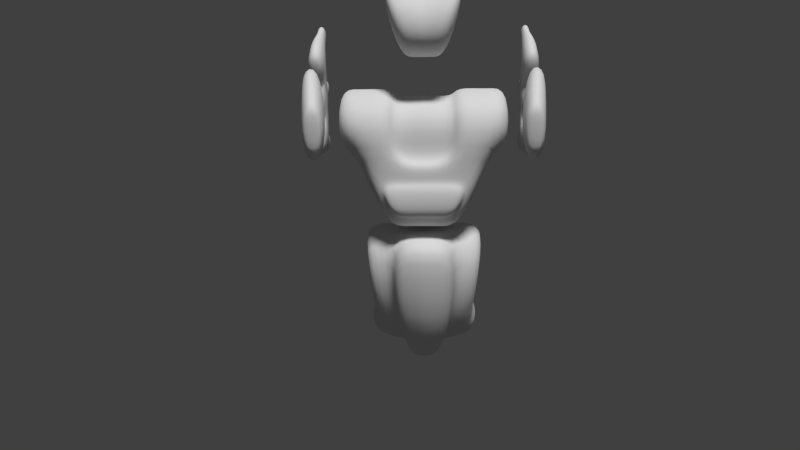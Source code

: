# Source: personaje_2_02.blend  (saved by Blender 2.76.0; exported with 4.5.12 LTS)
import bpy
from mathutils import Matrix  # noqa: F401  (used for matrix-valued properties, if any)

bpy.ops.wm.read_factory_settings(use_empty=True)
scene = bpy.context.scene
scene.name = 'Scene'

# ---- collections
col_collection_1 = bpy.data.collections.new('Collection 1'); scene.collection.children.link(col_collection_1)

# ---- world
world_world = bpy.data.worlds.new('World'); scene.world = world_world
world_world.color = (0.05088, 0.05088, 0.05088)
world_world.use_sun_shadow = False
world_world.sun_shadow_jitter_overblur = 0.0
world_world.cycles.sampling_method = 'MANUAL'
world_world.cycles.sample_map_resolution = 256

# ---- cameras
cam_camera_001 = bpy.data.cameras.new('Camera.001')
cam_camera_001.clip_end = 100.0
cam_camera_001.lens = 35.0
cam_camera_001.sensor_width = 32.0
cam_camera_001.sensor_height = 18.0
cam_camera_001.display_size = 2.0
cam_camera_001.dof.focus_distance = 0.0

# ---- lights
light_sun = bpy.data.lights.new('Sun', 'SUN')
light_sun.transmission_factor = 0.0
light_sun.angle = 0.1993
light_sun.energy = 2.5
light_sun.shadow_buffer_clip_start = 0.5
light_sun.shadow_soft_size = 0.1
light_sun.shadow_cascade_max_distance = 1000.0
light_sun.cycles.use_multiple_importance_sampling = False

# ---- meshes
me_cube_002 = bpy.data.meshes.new('Cube.002')
me_cube_002.from_pydata([(0.1969, 0.2165, 3.474), (0.4974, 0.2165, 3.534), (0.4974, -0.7812, 3.659), (0.0, -0.7812, 3.573), (0.1969, -0.7812, 3.599), (0.0, 0.2165, 3.448), (0.0, -0.5396, 4.053), (0.0, 0.3749, 4.115), (0.0, 0.06053, 3.024), (0.0, -0.6312, 3.215), (0.6312, 0.3749, 4.286), (0.2892, 0.06053, 3.024), (0.6312, -0.5396, 4.224), (0.2892, -0.6312, 3.215), (0.2693, 0.3749, 4.165), (0.1234, -0.6312, 3.215), (0.2693, -0.5396, 4.103), (0.1234, 0.06053, 3.024), (0.5676, -1.0, 0.6329), (1.0, -0.958, 2.633), (0.5676, 0.3033, 0.6329), (1.0, 0.5853, 2.633), (1.0, 0.5193, 1.728), (1.0, -1.0, 1.728), (0.2927, -0.5418, -1.485), (1.0, -1.0, 0.568), (0.2927, 0.1211, -1.485), (1.0, 0.3033, 0.568), (0.7969, 0.5853, -0.8512), (0.7969, -1.0, -0.8512), (0.0, 0.3033, 0.6329), (0.0, -1.0, 0.6329), (0.0, -1.0, 1.728), (0.0, 0.392, 0.568), (0.0, 0.1211, -1.485), (0.0, -1.164, 0.568), (0.0, 0.6739, -0.8512), (0.8774, 0.2577, -1.021), (0.7426, 0.1449, -1.363), (0.8774, -0.6736, -1.021), (0.7426, -0.5644, -1.363), (1.299, 0.7804, 2.633), (1.299, -0.7629, 2.633), (1.299, 0.7144, 1.728), (1.299, -0.8049, 1.728), (1.547, 0.7804, 3.234), (1.426, -0.7629, 2.633), (1.547, 0.7144, 1.127), (1.426, -0.8049, 1.728), (1.896, 0.7804, 3.234), (1.775, -0.7629, 2.633), (1.896, 0.7144, 1.127), (1.775, -0.8049, 1.728), (1.455, -0.8963, 2.564), (1.455, -0.9313, 1.809), (1.746, -0.8963, 2.564), (1.746, -0.9313, 1.809), (1.577, 0.862, 3.053), (1.577, 0.8074, 1.308), (1.866, 0.862, 3.053), (1.866, 0.8074, 1.308), (1.577, 1.051, 2.471), (1.577, 1.033, 1.89), (1.866, 1.051, 2.471), (1.866, 1.033, 1.89), (1.577, 1.297, 2.551), (1.577, 1.109, 3.133), (1.866, 1.109, 3.133), (1.866, 1.297, 2.551), (1.577, 1.049, 1.215), (1.577, 1.274, 1.796), (1.866, 1.274, 1.796), (1.866, 1.049, 1.215), (1.577, 1.292, 1.882), (1.577, 1.31, 2.463), (1.866, 1.31, 2.463), (1.866, 1.292, 1.882), (1.654, 1.814, 3.191), (1.654, 1.902, 2.919), (1.789, 1.814, 3.191), (1.789, 1.902, 2.919), (1.654, 1.857, 1.393), (1.654, 1.751, 1.12), (1.789, 1.857, 1.393), (1.789, 1.751, 1.12), (1.654, 1.994, 2.287), (1.654, 1.985, 2.015), (1.789, 1.994, 2.287), (1.789, 1.985, 2.015), (1.625, 2.0, 3.315), (1.625, 2.126, 2.928), (1.818, 2.0, 3.315), (1.818, 2.126, 2.928), (1.625, 2.08, 1.372), (1.625, 1.93, 0.9849), (1.818, 2.08, 1.372), (1.818, 1.93, 0.9849), (1.625, 2.211, 2.338), (1.625, 2.198, 1.95), (1.818, 2.211, 2.338), (1.818, 2.198, 1.95), (1.815, 0.8633, 1.837), (1.628, 0.8633, 1.837), (1.628, 0.7178, 1.461), (1.815, 0.7178, 1.461), (1.815, 0.9089, 2.372), (1.628, 0.9089, 2.372), (1.628, 0.8971, 1.997), (1.815, 0.8971, 1.997), (1.815, 0.8854, 2.531), (1.815, 0.7634, 2.907), (1.628, 0.7634, 2.907), (1.628, 0.8854, 2.531), (0.7759, -0.05274, -0.1357), (0.7759, -0.5576, -0.1357), (0.6972, 0.0565, -0.6855), (0.6972, -0.5576, -0.6855), (0.6505, -1.0, 1.413), (0.4666, -1.0, 0.9475), (0.0, -1.0, 0.9475), (0.0, -1.0, 1.413), (0.6505, -1.104, 1.413), (0.4666, -1.191, 0.9475), (0.0, -1.191, 0.9475), (0.0, -1.104, 1.413), (1.87, 0.3027, 2.605), (1.821, -0.319, 2.363), (1.87, 0.2761, 1.756), (1.821, -0.336, 1.998), (1.789, 0.3091, 2.604), (1.74, -0.3126, 2.363), (1.789, 0.2825, 1.756), (1.74, -0.3295, 1.998), (1.797, 1.444, 2.802), (1.797, 1.375, 3.016), (1.808, 1.196, 1.271), (1.808, 1.345, 1.655), (1.804, 1.448, 2.005), (1.804, 1.458, 2.33), (1.769, 1.668, 2.937), (1.769, 1.635, 3.038), (1.758, 1.66, 1.209), (1.758, 1.73, 1.389), (1.762, 1.835, 2.079), (1.762, 1.84, 2.232), (0.4789, 0.3495, 0.568), (0.1402, -0.5418, -1.485), (0.3816, -1.085, -0.8512), (0.1402, 0.1211, -1.485), (0.4789, -1.085, 0.568), (0.3816, 0.6315, -0.8512), (0.1402, 0.1211, -1.773), (0.0, 0.1211, -1.773), (0.5305, -1.369, 0.5662), (0.0, -1.447, 0.5662), (0.0, -1.429, -0.953), (0.0, -0.655, -1.749), (0.1586, -0.6642, -1.745), (0.4269, -1.352, -0.9506), (0.4808, 0.5853, 2.675), (0.2729, -1.0, 0.6329), (0.4808, -1.0, 1.728), (0.2729, 0.3033, 0.6329), (0.4808, -0.958, 2.675), (0.4808, 0.5193, 1.728), (0.2244, -1.0, 0.9475), (0.3128, -1.0, 1.413), (0.2244, -1.191, 0.9475), (0.3128, -1.104, 1.413), (0.2729, 0.06783, 0.8242), (0.0, 0.06783, 0.8242), (0.4674, -0.7879, 2.506), (0.0, -0.7965, 2.537), (0.4812, 0.2812, 1.903), (0.0, 0.2814, 1.904), (0.0, 0.4146, 2.546), (0.0, -0.7602, 1.717), (0.4675, 0.4056, 2.517), (0.4804, -0.7602, 1.717)], [], [(10, 12, 2, 1), (0, 1, 11, 17), (2, 4, 15, 13), (16, 14, 7, 6), (7, 14, 0, 5), (12, 10, 14, 16), (9, 8, 17, 15), (12, 16, 4, 2), (4, 3, 9, 15), (16, 6, 3, 4), (14, 10, 1, 0), (1, 2, 13, 11), (5, 0, 17, 8), (15, 17, 11, 13), (164, 22, 20, 162), (22, 23, 18, 20), (160, 162, 20, 18), (21, 19, 42, 41), (159, 21, 22, 164), (150, 28, 26, 148), (29, 24, 40, 39), (146, 148, 26, 24), (28, 27, 113, 115), (145, 27, 28, 150), (164, 162, 169, 173), (163, 159, 177, 171), (160, 18, 118, 165), (149, 35, 154, 153), (149, 145, 33, 35), (146, 147, 158, 157), (37, 39, 40, 38), (26, 28, 37, 38), (24, 26, 38, 40), (28, 29, 39, 37), (41, 42, 44, 43), (23, 22, 43, 44), (19, 23, 44, 42), (22, 21, 41, 43), (45, 47, 48, 46), (52, 51, 127, 128), (46, 48, 54, 53), (45, 46, 50, 49), (48, 47, 51, 52), (47, 45, 49, 51), (53, 54, 56, 55), (50, 46, 53, 55), (48, 52, 56, 54), (52, 50, 55, 56), (79, 80, 92, 91), (81, 83, 95, 93), (86, 85, 97, 98), (70, 71, 83, 81), (57, 66, 65, 61), (59, 67, 66, 57), (63, 68, 67, 59), (88, 87, 144, 143), (62, 70, 69, 58), (60, 72, 71, 64), (58, 69, 72, 60), (76, 73, 86, 88), (61, 74, 73, 62), (64, 76, 75, 63), (73, 74, 85, 86), (68, 65, 78, 80), (71, 72, 135, 136), (74, 75, 87, 85), (65, 66, 77, 78), (72, 69, 82, 84), (72, 84, 141, 135), (66, 67, 79, 77), (69, 70, 81, 82), (98, 97, 99, 100), (94, 93, 95, 96), (90, 89, 91, 92), (85, 87, 99, 97), (83, 84, 96, 95), (80, 78, 90, 92), (87, 88, 100, 99), (78, 77, 89, 90), (84, 82, 94, 96), (82, 81, 93, 94), (88, 86, 98, 100), (77, 79, 91, 89), (101, 102, 103, 104), (62, 102, 101, 64), (58, 103, 102, 62), (60, 104, 103, 58), (64, 101, 104, 60), (105, 106, 107, 108), (61, 106, 105, 63), (62, 107, 106, 61), (64, 108, 107, 62), (63, 105, 108, 64), (109, 110, 111, 112), (59, 110, 109, 63), (57, 111, 110, 59), (61, 112, 111, 57), (63, 109, 112, 61), (71, 76, 64), (71, 70, 73, 76), (62, 73, 70), (61, 65, 74), (68, 63, 75), (65, 68, 75, 74), (113, 114, 116, 115), (27, 25, 114, 113), (29, 28, 115, 116), (25, 29, 116, 114), (165, 118, 122, 167), (18, 23, 117, 118), (161, 32, 120, 166), (168, 124, 123, 167), (166, 120, 124, 168), (118, 117, 121, 122), (125, 126, 130, 129), (51, 49, 125, 127), (50, 52, 128, 126), (49, 50, 126, 125), (129, 130, 132, 131), (128, 127, 131, 132), (127, 125, 129, 131), (126, 128, 132, 130), (134, 133, 139, 140), (136, 135, 141, 142), (138, 137, 143, 144), (68, 80, 139, 133), (87, 75, 138, 144), (75, 76, 137, 138), (79, 67, 134, 140), (67, 68, 133, 134), (80, 79, 140, 139), (83, 71, 136, 142), (84, 83, 142, 141), (76, 88, 143, 137), (29, 147, 146, 24), (25, 27, 145, 149), (25, 149, 147, 29), (33, 145, 150, 36), (147, 149, 153, 158), (36, 150, 148, 34), (153, 154, 155, 158), (158, 155, 156, 157), (156, 152, 151, 157), (34, 148, 151, 152), (148, 146, 157, 151), (117, 166, 168, 121), (121, 168, 167, 122), (23, 161, 166, 117), (119, 165, 167, 123), (31, 160, 165, 119), (19, 21, 159, 163), (19, 163, 161, 23), (159, 164, 173, 177), (31, 30, 162, 160), (162, 30, 170, 169), (171, 172, 176, 178), (171, 177, 175, 172), (175, 177, 173, 174), (174, 173, 169, 170), (32, 161, 178, 176), (161, 163, 171, 178)])
me_cube_002.polygons.foreach_set('use_smooth', [True] * 161)
me_cube_002.use_remesh_preserve_volume = False
me_cube_002.use_remesh_preserve_attributes = False
me_cube_002.use_mirror_vertex_groups = False
me_cube_002.update()

# ---- objects
ob_cube = bpy.data.objects.new('Cube', me_cube_002)
ob_sun = bpy.data.objects.new('Sun', light_sun)
ob_camera = bpy.data.objects.new('Camera', cam_camera_001)

# ---- transforms, parenting, visibility, modifiers, constraints
ob_cube.location = (0.0, 0.0, 0.0)
ob_cube.lineart.crease_threshold = 0.0
_m = ob_cube.modifiers.new('Subsurf', 'SUBSURF')
_m.uv_smooth = 'PRESERVE_CORNERS'
_m.quality = 2
_m.levels = 2
_m.show_only_control_edges = False
_m = ob_cube.modifiers.new('Mirror', 'MIRROR')
_m.use_clip = True
ob_sun.location = (32.47, -36.04, 8.97)
ob_sun.rotation_euler = (0.2629, 0.2585, -0.4199)
ob_sun.lineart.crease_threshold = 0.0
ob_camera.location = (0.0, -13.04, 5.568)
ob_camera.rotation_euler = (1.193, 0.01371, 0.02378)
ob_camera.lineart.crease_threshold = 0.0

# ---- collection membership
col_collection_1.objects.link(ob_cube)
col_collection_1.objects.link(ob_sun)
col_collection_1.objects.link(ob_camera)

# ---- scene / render settings (as saved in the file)
scene.camera = ob_camera
scene.frame_start = 1; scene.frame_end = 250; scene.frame_set(1)
scene.render.engine = 'CYCLES'
scene.render.resolution_percentage = 50
scene.render.dither_intensity = 0.0
scene.cycles.use_denoising = False
scene.cycles.samples = 10
scene.cycles.sampling_pattern = 'TABULATED_SOBOL'
scene.cycles.light_sampling_threshold = 0.0
scene.cycles.use_adaptive_sampling = False
scene.cycles.use_light_tree = False
scene.cycles.blur_glossy = 0.0
scene.cycles.pixel_filter_type = 'GAUSSIAN'
scene.cycles.sample_clamp_indirect = 0.0
scene.view_settings.view_transform = 'Standard'
bpy.context.view_layer.update()
